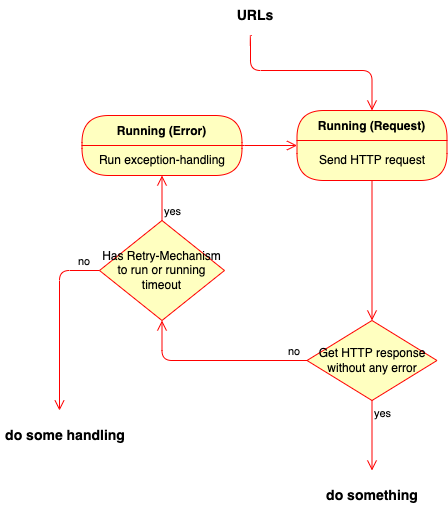

The diagram above was exported from draw.io. Its source (the exported page's mxGraphModel, read from the mxfile embedded in the PNG):
<mxGraphModel dx="336" dy="763" grid="1" gridSize="10" guides="1" tooltips="1" connect="1" arrows="1" fold="1" page="1" pageScale="1" pageWidth="850" pageHeight="1100" math="0" shadow="0">
  <root>
    <mxCell id="0" />
    <mxCell id="1" parent="0" />
    <mxCell id="_pxPCDPNBWBJ1wG4M7fn-1" value="" style="edgeStyle=orthogonalEdgeStyle;html=1;verticalAlign=bottom;endArrow=open;endSize=8;strokeColor=#ff0000;entryX=0.5;entryY=0;entryDx=0;entryDy=0;" edge="1" parent="1" source="_pxPCDPNBWBJ1wG4M7fn-2" target="_pxPCDPNBWBJ1wG4M7fn-4">
      <mxGeometry relative="1" as="geometry">
        <mxPoint x="1166.5" y="630" as="targetPoint" />
      </mxGeometry>
    </mxCell>
    <mxCell id="_pxPCDPNBWBJ1wG4M7fn-2" value="Running (Request)" style="swimlane;fontStyle=1;align=center;verticalAlign=middle;childLayout=stackLayout;horizontal=1;startSize=30;horizontalStack=0;resizeParent=0;resizeLast=1;container=0;fontColor=#000000;collapsible=0;rounded=1;arcSize=30;strokeColor=#ff0000;fillColor=#ffffc0;swimlaneFillColor=#ffffc0;dropTarget=0;" vertex="1" parent="1">
      <mxGeometry x="1356.5" y="480" width="150" height="70" as="geometry" />
    </mxCell>
    <mxCell id="_pxPCDPNBWBJ1wG4M7fn-3" value="Send HTTP request" style="text;html=1;strokeColor=none;fillColor=none;align=center;verticalAlign=middle;spacingLeft=4;spacingRight=4;whiteSpace=wrap;overflow=hidden;rotatable=0;fontColor=#000000;" vertex="1" parent="_pxPCDPNBWBJ1wG4M7fn-2">
      <mxGeometry y="30" width="150" height="40" as="geometry" />
    </mxCell>
    <mxCell id="_pxPCDPNBWBJ1wG4M7fn-4" value="Get HTTP response without any error" style="rhombus;whiteSpace=wrap;html=1;fillColor=#ffffc0;strokeColor=#ff0000;" vertex="1" parent="1">
      <mxGeometry x="1366.5" y="690" width="130" height="80" as="geometry" />
    </mxCell>
    <mxCell id="_pxPCDPNBWBJ1wG4M7fn-5" value="no" style="edgeStyle=orthogonalEdgeStyle;html=1;align=left;verticalAlign=bottom;endArrow=open;endSize=8;strokeColor=#ff0000;entryX=0.5;entryY=1;entryDx=0;entryDy=0;" edge="1" parent="1" source="_pxPCDPNBWBJ1wG4M7fn-4" target="_pxPCDPNBWBJ1wG4M7fn-9">
      <mxGeometry x="-0.7707" relative="1" as="geometry">
        <mxPoint x="1426.5" y="670" as="targetPoint" />
        <mxPoint as="offset" />
      </mxGeometry>
    </mxCell>
    <mxCell id="_pxPCDPNBWBJ1wG4M7fn-6" value="Running (Error)" style="swimlane;fontStyle=1;align=center;verticalAlign=middle;childLayout=stackLayout;horizontal=1;startSize=30;horizontalStack=0;resizeParent=0;resizeLast=1;container=0;fontColor=#000000;collapsible=0;rounded=1;arcSize=30;strokeColor=#ff0000;fillColor=#ffffc0;swimlaneFillColor=#ffffc0;dropTarget=0;" vertex="1" parent="1">
      <mxGeometry x="1141.5" y="485" width="160" height="60" as="geometry" />
    </mxCell>
    <mxCell id="_pxPCDPNBWBJ1wG4M7fn-7" value="Run exception-handling" style="text;html=1;strokeColor=none;fillColor=none;align=center;verticalAlign=middle;spacingLeft=4;spacingRight=4;whiteSpace=wrap;overflow=hidden;rotatable=0;fontColor=#000000;" vertex="1" parent="_pxPCDPNBWBJ1wG4M7fn-6">
      <mxGeometry y="30" width="160" height="30" as="geometry" />
    </mxCell>
    <mxCell id="_pxPCDPNBWBJ1wG4M7fn-8" value="" style="edgeStyle=orthogonalEdgeStyle;html=1;verticalAlign=bottom;endArrow=open;endSize=8;strokeColor=#ff0000;entryX=0;entryY=0.5;entryDx=0;entryDy=0;" edge="1" parent="1" source="_pxPCDPNBWBJ1wG4M7fn-6" target="_pxPCDPNBWBJ1wG4M7fn-2">
      <mxGeometry relative="1" as="geometry">
        <mxPoint x="1301.5" y="510" as="targetPoint" />
        <Array as="points">
          <mxPoint x="1306.5" y="515" />
        </Array>
      </mxGeometry>
    </mxCell>
    <mxCell id="_pxPCDPNBWBJ1wG4M7fn-9" value="Has Retry-Mechanism to run or running timeout" style="rhombus;whiteSpace=wrap;html=1;fillColor=#ffffc0;strokeColor=#ff0000;" vertex="1" parent="1">
      <mxGeometry x="1159" y="590" width="125" height="100" as="geometry" />
    </mxCell>
    <mxCell id="_pxPCDPNBWBJ1wG4M7fn-10" value="yes" style="edgeStyle=orthogonalEdgeStyle;html=1;align=left;verticalAlign=top;endArrow=open;endSize=8;strokeColor=#ff0000;entryX=0.5;entryY=1;entryDx=0;entryDy=0;" edge="1" parent="1" source="_pxPCDPNBWBJ1wG4M7fn-9" target="_pxPCDPNBWBJ1wG4M7fn-7">
      <mxGeometry x="0.0139" relative="1" as="geometry">
        <mxPoint x="929" y="570" as="targetPoint" />
        <mxPoint y="1" as="offset" />
      </mxGeometry>
    </mxCell>
    <mxCell id="_pxPCDPNBWBJ1wG4M7fn-11" value="no" style="edgeStyle=orthogonalEdgeStyle;html=1;align=left;verticalAlign=bottom;endArrow=open;endSize=8;strokeColor=#ff0000;entryX=0.5;entryY=0;entryDx=0;entryDy=0;exitX=0;exitY=0.5;exitDx=0;exitDy=0;" edge="1" parent="1" source="_pxPCDPNBWBJ1wG4M7fn-9">
      <mxGeometry x="-0.7454" relative="1" as="geometry">
        <mxPoint x="1119" y="780" as="targetPoint" />
        <Array as="points">
          <mxPoint x="1119" y="640" />
        </Array>
        <mxPoint x="1819" y="660" as="sourcePoint" />
        <mxPoint as="offset" />
      </mxGeometry>
    </mxCell>
    <mxCell id="8f5XsyZn7R8m3IYJosFS-1" value="yes" style="edgeStyle=orthogonalEdgeStyle;html=1;align=left;verticalAlign=top;endArrow=open;endSize=8;strokeColor=#ff0000;entryX=0.5;entryY=0;entryDx=0;entryDy=0;exitX=0.5;exitY=1;exitDx=0;exitDy=0;" edge="1" parent="1">
      <mxGeometry x="-1" relative="1" as="geometry">
        <mxPoint x="1431.5" y="840" as="targetPoint" />
        <mxPoint x="1431.5" y="770" as="sourcePoint" />
        <Array as="points">
          <mxPoint x="1432" y="840" />
          <mxPoint x="1432" y="840" />
        </Array>
      </mxGeometry>
    </mxCell>
    <mxCell id="8f5XsyZn7R8m3IYJosFS-2" value="&lt;b&gt;&lt;font style=&quot;font-size: 14px&quot;&gt;do some handling&lt;/font&gt;&lt;/b&gt;" style="text;html=1;strokeColor=none;fillColor=none;align=center;verticalAlign=middle;whiteSpace=wrap;rounded=0;" vertex="1" parent="1">
      <mxGeometry x="1060" y="790" width="130" height="30" as="geometry" />
    </mxCell>
    <mxCell id="8f5XsyZn7R8m3IYJosFS-3" value="&lt;b&gt;&lt;font style=&quot;font-size: 14px&quot;&gt;do something&lt;/font&gt;&lt;/b&gt;" style="text;html=1;strokeColor=none;fillColor=none;align=center;verticalAlign=middle;whiteSpace=wrap;rounded=0;" vertex="1" parent="1">
      <mxGeometry x="1366.5" y="850" width="130" height="30" as="geometry" />
    </mxCell>
    <mxCell id="d76q80LSSDzKyaW6KEQ3-1" value="" style="edgeStyle=orthogonalEdgeStyle;html=1;verticalAlign=bottom;endArrow=open;endSize=8;strokeColor=#ff0000;entryX=0.5;entryY=0;entryDx=0;entryDy=0;exitX=0.5;exitY=1;exitDx=0;exitDy=0;" edge="1" parent="1">
      <mxGeometry relative="1" as="geometry">
        <mxPoint x="1431.5" y="480" as="targetPoint" />
        <Array as="points">
          <mxPoint x="1310" y="405" />
          <mxPoint x="1310" y="440" />
          <mxPoint x="1432" y="440" />
        </Array>
        <mxPoint x="1311.5" y="405" as="sourcePoint" />
      </mxGeometry>
    </mxCell>
    <mxCell id="d76q80LSSDzKyaW6KEQ3-2" value="&lt;b&gt;&lt;font style=&quot;font-size: 14px&quot;&gt;URLs&lt;/font&gt;&lt;/b&gt;" style="text;html=1;strokeColor=none;fillColor=none;align=center;verticalAlign=middle;whiteSpace=wrap;rounded=0;" vertex="1" parent="1">
      <mxGeometry x="1250" y="370" width="130" height="30" as="geometry" />
    </mxCell>
  </root>
</mxGraphModel>